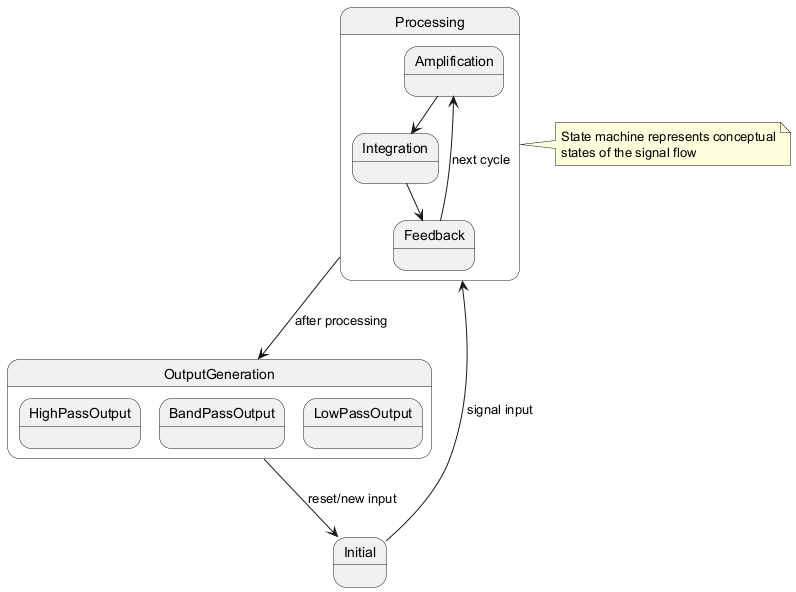

The diagram above was rendered by PlantUML. Its source (embedded in the PNG):
@startuml
state "Initial" as init
state "Processing" as proc {
  state "Amplification" as amp
  state "Integration" as integ
  state "Feedback" as fb
  
  amp --> integ
  integ --> fb
  fb --> amp : next cycle
}
state "OutputGeneration" as out {
  state "HighPassOutput" as hp
  state "BandPassOutput" as bp
  state "LowPassOutput" as lp
}

init --> proc : signal input
proc --> out : after processing
out --> init : reset/new input

note right of proc
  State machine represents conceptual
  states of the signal flow
end note
@enduml